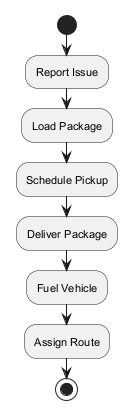

The diagram above was rendered by PlantUML. Its source (embedded in the PNG):
@startuml
skinparam monochrome true
skinparam defaultFontSize 11
start
:Report Issue;
:Load Package;
:Schedule Pickup;
:Deliver Package;
:Fuel Vehicle;
:Assign Route;
stop
@enduml